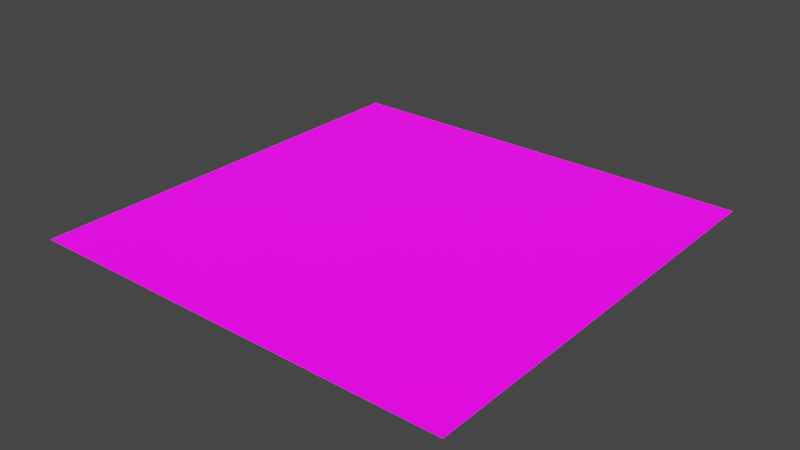 # Source: block_floor_min.blend  (saved by Blender 2.83.19; exported with 4.5.12 LTS)
import bpy
from mathutils import Matrix  # noqa: F401  (used for matrix-valued properties, if any)

bpy.ops.wm.read_factory_settings(use_empty=True)
scene = bpy.context.scene
scene.name = 'Scene'

# ---- collections
col_collection = bpy.data.collections.new('Collection'); scene.collection.children.link(col_collection)

# ---- images (referenced by path relative to the original .blend; pixels are not part of the script)
import os
ASSET_DIR = os.environ.get("B2B_ASSET_DIR", "")  # directory of the original .blend (textures are referenced by path, not embedded)
HERE = os.path.dirname(os.path.abspath(__file__))  # packed textures are extracted next to this script under _unpacked/

def load_image(name, relpath, width, height, colorspace="sRGB"):
    """Load a texture the original file referenced (path relative to the .blend, or extracted next to this script)."""
    p = next((c for c in (os.path.join(HERE, relpath), os.path.join(ASSET_DIR, relpath)) if relpath and os.path.exists(c)), "")
    if p:
        img = bpy.data.images.load(p, check_existing=True)
        img.name = name
    else:  # same state as the original file: an image datablock whose file is absent (Cycles renders it pink)
        img = bpy.data.images.new(name, width, height)
        img.source = "FILE"
        img.filepath = "//" + (relpath or name)
    img.colorspace_settings.name = colorspace
    return img
img_floor_block_png = load_image('floor-block.png', 'texture/floor-block.png', 1024, 1024, 'sRGB')

# ---- materials (node trees are filled in below, after node groups)
mat_material = bpy.data.materials.new('Material')
mat_material.alpha_threshold = 0.0
mat_material.use_transparent_shadow = False
mat_material.line_color = (0.0, 0.0, 0.0, 1.0)

# ---- material node trees
mat_material.use_nodes = True; mat_material.node_tree.nodes.clear()
_N = mat_material.node_tree.nodes; _L = mat_material.node_tree.links
n0 = _N.new('ShaderNodeOutputMaterial'); n0.name = 'Material Output'; n0.location = (300, 300)
n1 = _N.new('ShaderNodeBsdfPrincipled'); n1.name = 'Principled BSDF'; n1.location = (10, 300)
n1.distribution = 'GGX'
n1.subsurface_method = 'BURLEY'
n1.inputs[2].default_value = 0.4
n1.inputs[3].default_value = 1.45
n1.inputs[28].default_value = 1.0
n2 = _N.new('ShaderNodeTexImage'); n2.name = 'Image Texture'; n2.location = (-280, 280)
n2.image = img_floor_block_png
n3 = _N.new('ShaderNodeTexImage'); n3.name = 'Image Texture.001'; n3.location = (-280, -60)
n3.image = img_floor_block_png
_L.new(n1.outputs[0], n0.inputs[0])
_L.new(n2.outputs[0], n1.inputs[0])
_L.new(n3.outputs[0], n1.inputs[27])
n0.is_active_output = True

# ---- world
world_world = bpy.data.worlds.new('World'); scene.world = world_world
world_world.use_nodes = True; world_world.node_tree.nodes.clear()
_N = world_world.node_tree.nodes; _L = world_world.node_tree.links
n0 = _N.new('ShaderNodeOutputWorld'); n0.name = 'World Output'; n0.location = (300, 300)
n1 = _N.new('ShaderNodeBackground'); n1.name = 'Background'; n1.location = (10, 300)
n1.inputs[0].default_value = (0.05088, 0.05088, 0.05088, 1.0)
_L.new(n1.outputs[0], n0.inputs[0])
n0.is_active_output = True
world_world.color = (0.05088, 0.05088, 0.05088)
world_world.use_sun_shadow = False
world_world.sun_shadow_jitter_overblur = 0.0

# ---- meshes
me_cube = bpy.data.meshes.new('Cube')
me_cube.from_pydata([(1.0, 1.0, 0.0), (1.0, -1.0, 0.0), (-1.0, 1.0, 0.0), (-1.0, -1.0, 0.0)], [], [(0, 2, 3, 1)])
_uv = me_cube.uv_layers.new(name='UVMap')
_uv.uv.foreach_set('vector', [0.0, 0.5078, 0.5, 0.5078, 0.5, 1.0, 0.0, 1.0])
me_cube.materials.append(mat_material)
me_cube.use_remesh_preserve_volume = False
me_cube.use_remesh_preserve_attributes = False
me_cube.use_mirror_vertex_groups = False
me_cube.update()
me_cube.normals_split_custom_set([tuple(v) for v in zip(*[iter([0.0, 0.0, 1.0, 0.0, 0.0, 1.0, 0.0, 0.0, 1.0, 0.0, 0.0, 1.0])] * 3)])

# ---- objects
ob_floor_block = bpy.data.objects.new('Floor Block', me_cube)

# ---- transforms, parenting, visibility, modifiers, constraints
ob_floor_block.location = (0.0, 0.0, 2.0)
ob_floor_block.lock_rotations_4d = False
ob_floor_block.empty_display_type = 'ARROWS'
ob_floor_block.lineart.crease_threshold = 0.0

# ---- collection membership
col_collection.objects.link(ob_floor_block)

# ---- scene / render settings (as saved in the file)
scene.frame_start = 1; scene.frame_end = 250; scene.frame_set(1)
scene.render.engine = 'BLENDER_EEVEE_NEXT'
scene.cycles.use_denoising = False
scene.cycles.samples = 128
scene.cycles.sampling_pattern = 'TABULATED_SOBOL'
scene.cycles.use_adaptive_sampling = False
scene.cycles.use_light_tree = False
scene.view_settings.view_transform = 'Filmic'
bpy.context.view_layer.update()

# ---- added for rendering (the .blend has no active camera and no usable light): camera, sun
cam_auto = bpy.data.cameras.new('AutoCamera')
cam_auto.lens = 50.0
cam_auto.sensor_width = 36.0
cam_auto.clip_end = 1000.0
ob_auto_camera = bpy.data.objects.new('AutoCamera', cam_auto)
scene.collection.objects.link(ob_auto_camera)
ob_auto_camera.location = (2.61693, -3.14032, 4.09354)
ob_auto_camera.rotation_euler = (1.09748, -7.21219e-08, 0.694738)
scene.camera = ob_auto_camera
light_auto_sun = bpy.data.lights.new('AutoSun', 'SUN')
light_auto_sun.energy = 3.0
light_auto_sun.angle = 0.0523599
ob_auto_sun = bpy.data.objects.new('AutoSun', light_auto_sun)
scene.collection.objects.link(ob_auto_sun)
ob_auto_sun.rotation_euler = (0.872665, 0.174533, 0.523599)
bpy.context.view_layer.update()

